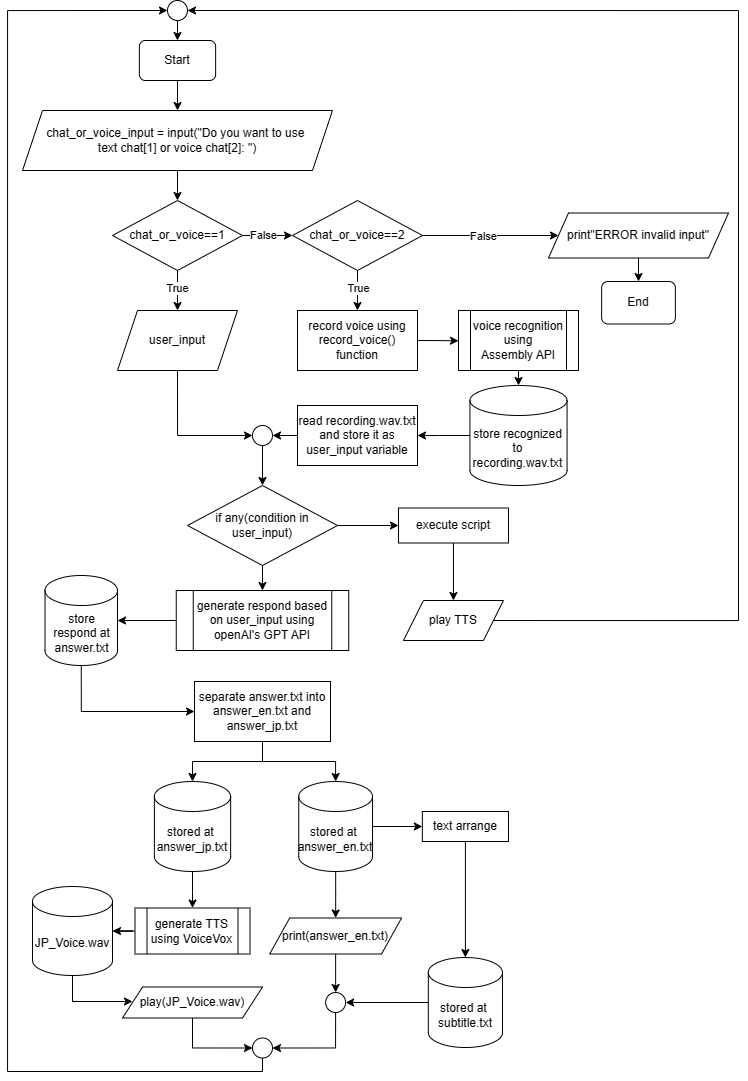

The diagram above was exported from draw.io. Its source (the exported page's mxGraphModel, read from the mxfile embedded in the PNG):
<mxGraphModel dx="1518" dy="714" grid="1" gridSize="10" guides="1" tooltips="1" connect="1" arrows="1" fold="1" page="1" pageScale="1" pageWidth="827" pageHeight="1169" math="0" shadow="0">
  <root>
    <mxCell id="WIyWlLk6GJQsqaUBKTNV-0" />
    <mxCell id="WIyWlLk6GJQsqaUBKTNV-1" parent="WIyWlLk6GJQsqaUBKTNV-0" />
    <mxCell id="Eg51rs2tmyNPtBjb9e2c-20" style="edgeStyle=orthogonalEdgeStyle;rounded=0;orthogonalLoop=1;jettySize=auto;html=1;exitX=0.5;exitY=1;exitDx=0;exitDy=0;entryX=0.5;entryY=0;entryDx=0;entryDy=0;" parent="WIyWlLk6GJQsqaUBKTNV-1" source="QaPr2jpLxibU1gtgU-Oc-0" target="Eg51rs2tmyNPtBjb9e2c-19" edge="1">
      <mxGeometry relative="1" as="geometry" />
    </mxCell>
    <mxCell id="QaPr2jpLxibU1gtgU-Oc-0" value="Start" style="rounded=1;whiteSpace=wrap;html=1;" parent="WIyWlLk6GJQsqaUBKTNV-1" vertex="1">
      <mxGeometry x="190.88" y="79" width="76.25" height="40" as="geometry" />
    </mxCell>
    <mxCell id="Eg51rs2tmyNPtBjb9e2c-4" style="edgeStyle=orthogonalEdgeStyle;rounded=0;orthogonalLoop=1;jettySize=auto;html=1;exitX=0.5;exitY=1;exitDx=0;exitDy=0;entryX=0.5;entryY=0;entryDx=0;entryDy=0;" parent="WIyWlLk6GJQsqaUBKTNV-1" source="Eg51rs2tmyNPtBjb9e2c-19" target="Eg51rs2tmyNPtBjb9e2c-2" edge="1">
      <mxGeometry relative="1" as="geometry">
        <mxPoint x="229" y="219" as="sourcePoint" />
      </mxGeometry>
    </mxCell>
    <mxCell id="Eg51rs2tmyNPtBjb9e2c-5" style="edgeStyle=orthogonalEdgeStyle;rounded=0;orthogonalLoop=1;jettySize=auto;html=1;exitX=1;exitY=0.5;exitDx=0;exitDy=0;entryX=0;entryY=0.5;entryDx=0;entryDy=0;" parent="WIyWlLk6GJQsqaUBKTNV-1" source="Eg51rs2tmyNPtBjb9e2c-2" target="Eg51rs2tmyNPtBjb9e2c-6" edge="1">
      <mxGeometry relative="1" as="geometry">
        <mxPoint x="348" y="304" as="targetPoint" />
      </mxGeometry>
    </mxCell>
    <mxCell id="Eg51rs2tmyNPtBjb9e2c-7" value="False" style="edgeLabel;html=1;align=center;verticalAlign=middle;resizable=0;points=[];" parent="Eg51rs2tmyNPtBjb9e2c-5" vertex="1" connectable="0">
      <mxGeometry x="-0.2048" y="1" relative="1" as="geometry">
        <mxPoint as="offset" />
      </mxGeometry>
    </mxCell>
    <mxCell id="Eg51rs2tmyNPtBjb9e2c-16" style="edgeStyle=orthogonalEdgeStyle;rounded=0;orthogonalLoop=1;jettySize=auto;html=1;exitX=0.5;exitY=1;exitDx=0;exitDy=0;entryX=0.5;entryY=0;entryDx=0;entryDy=0;" parent="WIyWlLk6GJQsqaUBKTNV-1" source="Eg51rs2tmyNPtBjb9e2c-2" target="Eg51rs2tmyNPtBjb9e2c-15" edge="1">
      <mxGeometry relative="1" as="geometry" />
    </mxCell>
    <mxCell id="Eg51rs2tmyNPtBjb9e2c-27" value="True" style="edgeLabel;html=1;align=center;verticalAlign=middle;resizable=0;points=[];" parent="Eg51rs2tmyNPtBjb9e2c-16" vertex="1" connectable="0">
      <mxGeometry x="-0.629" y="-4" relative="1" as="geometry">
        <mxPoint x="3" y="10" as="offset" />
      </mxGeometry>
    </mxCell>
    <mxCell id="Eg51rs2tmyNPtBjb9e2c-2" value="chat_or_voice==1" style="rhombus;whiteSpace=wrap;html=1;" parent="WIyWlLk6GJQsqaUBKTNV-1" vertex="1">
      <mxGeometry x="164" y="239" width="130" height="70" as="geometry" />
    </mxCell>
    <mxCell id="Eg51rs2tmyNPtBjb9e2c-9" style="edgeStyle=orthogonalEdgeStyle;rounded=0;orthogonalLoop=1;jettySize=auto;html=1;exitX=1;exitY=0.5;exitDx=0;exitDy=0;entryX=0;entryY=0.5;entryDx=0;entryDy=0;" parent="WIyWlLk6GJQsqaUBKTNV-1" source="Eg51rs2tmyNPtBjb9e2c-6" target="Eg51rs2tmyNPtBjb9e2c-8" edge="1">
      <mxGeometry relative="1" as="geometry" />
    </mxCell>
    <mxCell id="Eg51rs2tmyNPtBjb9e2c-14" value="False" style="edgeLabel;html=1;align=center;verticalAlign=middle;resizable=0;points=[];" parent="Eg51rs2tmyNPtBjb9e2c-9" vertex="1" connectable="0">
      <mxGeometry x="-0.3597" y="2" relative="1" as="geometry">
        <mxPoint x="17" y="2" as="offset" />
      </mxGeometry>
    </mxCell>
    <mxCell id="Eg51rs2tmyNPtBjb9e2c-18" style="edgeStyle=orthogonalEdgeStyle;rounded=0;orthogonalLoop=1;jettySize=auto;html=1;exitX=0.5;exitY=1;exitDx=0;exitDy=0;entryX=0.5;entryY=0;entryDx=0;entryDy=0;" parent="WIyWlLk6GJQsqaUBKTNV-1" source="Eg51rs2tmyNPtBjb9e2c-6" target="Eg51rs2tmyNPtBjb9e2c-17" edge="1">
      <mxGeometry relative="1" as="geometry" />
    </mxCell>
    <mxCell id="Eg51rs2tmyNPtBjb9e2c-26" value="True" style="edgeLabel;html=1;align=center;verticalAlign=middle;resizable=0;points=[];" parent="Eg51rs2tmyNPtBjb9e2c-18" vertex="1" connectable="0">
      <mxGeometry x="-0.3527" y="-2" relative="1" as="geometry">
        <mxPoint x="2" y="4" as="offset" />
      </mxGeometry>
    </mxCell>
    <mxCell id="Eg51rs2tmyNPtBjb9e2c-6" value="chat_or_voice==2" style="rhombus;whiteSpace=wrap;html=1;" parent="WIyWlLk6GJQsqaUBKTNV-1" vertex="1">
      <mxGeometry x="344" y="239" width="130" height="70" as="geometry" />
    </mxCell>
    <mxCell id="Eg51rs2tmyNPtBjb9e2c-13" style="edgeStyle=orthogonalEdgeStyle;rounded=0;orthogonalLoop=1;jettySize=auto;html=1;exitX=0.5;exitY=1;exitDx=0;exitDy=0;entryX=0.5;entryY=0;entryDx=0;entryDy=0;" parent="WIyWlLk6GJQsqaUBKTNV-1" source="Eg51rs2tmyNPtBjb9e2c-8" target="Eg51rs2tmyNPtBjb9e2c-12" edge="1">
      <mxGeometry relative="1" as="geometry" />
    </mxCell>
    <mxCell id="Eg51rs2tmyNPtBjb9e2c-8" value="print&quot;ERROR invalid input&quot;" style="shape=parallelogram;perimeter=parallelogramPerimeter;whiteSpace=wrap;html=1;fixedSize=1;" parent="WIyWlLk6GJQsqaUBKTNV-1" vertex="1">
      <mxGeometry x="600" y="251.5" width="180" height="45" as="geometry" />
    </mxCell>
    <mxCell id="Eg51rs2tmyNPtBjb9e2c-12" value="End" style="rounded=1;whiteSpace=wrap;html=1;" parent="WIyWlLk6GJQsqaUBKTNV-1" vertex="1">
      <mxGeometry x="653.13" y="320" width="73.75" height="42.5" as="geometry" />
    </mxCell>
    <mxCell id="Eg51rs2tmyNPtBjb9e2c-29" style="edgeStyle=orthogonalEdgeStyle;rounded=0;orthogonalLoop=1;jettySize=auto;html=1;exitX=0.5;exitY=1;exitDx=0;exitDy=0;entryX=0;entryY=0.5;entryDx=0;entryDy=0;" parent="WIyWlLk6GJQsqaUBKTNV-1" source="Eg51rs2tmyNPtBjb9e2c-15" target="Eg51rs2tmyNPtBjb9e2c-31" edge="1">
      <mxGeometry relative="1" as="geometry">
        <mxPoint x="274" y="516.5" as="targetPoint" />
        <Array as="points">
          <mxPoint x="229" y="474" />
        </Array>
      </mxGeometry>
    </mxCell>
    <mxCell id="Eg51rs2tmyNPtBjb9e2c-15" value="user_input" style="shape=parallelogram;perimeter=parallelogramPerimeter;whiteSpace=wrap;html=1;fixedSize=1;" parent="WIyWlLk6GJQsqaUBKTNV-1" vertex="1">
      <mxGeometry x="169" y="349" width="120" height="60" as="geometry" />
    </mxCell>
    <mxCell id="Eg51rs2tmyNPtBjb9e2c-106" style="edgeStyle=orthogonalEdgeStyle;rounded=0;orthogonalLoop=1;jettySize=auto;html=1;exitX=1;exitY=0.5;exitDx=0;exitDy=0;" parent="WIyWlLk6GJQsqaUBKTNV-1" source="Eg51rs2tmyNPtBjb9e2c-17" edge="1">
      <mxGeometry relative="1" as="geometry">
        <mxPoint x="510" y="379.28571428571433" as="targetPoint" />
      </mxGeometry>
    </mxCell>
    <mxCell id="Eg51rs2tmyNPtBjb9e2c-17" value="record voice using record_voice() function" style="rounded=0;whiteSpace=wrap;html=1;" parent="WIyWlLk6GJQsqaUBKTNV-1" vertex="1">
      <mxGeometry x="349" y="349" width="120" height="60" as="geometry" />
    </mxCell>
    <mxCell id="Eg51rs2tmyNPtBjb9e2c-19" value="&lt;div&gt;chat_or_voice_input = input(&quot;Do you want to use&amp;nbsp;&lt;/div&gt;&lt;div&gt;text chat[1] or voice chat[2]: &quot;)&lt;/div&gt;" style="shape=parallelogram;perimeter=parallelogramPerimeter;whiteSpace=wrap;html=1;fixedSize=1;" parent="WIyWlLk6GJQsqaUBKTNV-1" vertex="1">
      <mxGeometry x="74" y="149" width="310" height="60" as="geometry" />
    </mxCell>
    <mxCell id="Eg51rs2tmyNPtBjb9e2c-105" style="edgeStyle=orthogonalEdgeStyle;rounded=0;orthogonalLoop=1;jettySize=auto;html=1;exitX=0;exitY=0.5;exitDx=0;exitDy=0;exitPerimeter=0;entryX=1;entryY=0.5;entryDx=0;entryDy=0;" parent="WIyWlLk6GJQsqaUBKTNV-1" source="Eg51rs2tmyNPtBjb9e2c-22" target="Eg51rs2tmyNPtBjb9e2c-30" edge="1">
      <mxGeometry relative="1" as="geometry">
        <Array as="points">
          <mxPoint x="490" y="474" />
          <mxPoint x="490" y="474" />
        </Array>
      </mxGeometry>
    </mxCell>
    <mxCell id="Eg51rs2tmyNPtBjb9e2c-22" value="store recognized to recording.wav.txt" style="shape=cylinder3;whiteSpace=wrap;html=1;boundedLbl=1;backgroundOutline=1;size=15;" parent="WIyWlLk6GJQsqaUBKTNV-1" vertex="1">
      <mxGeometry x="521.44" y="424" width="97.12" height="100" as="geometry" />
    </mxCell>
    <mxCell id="Eg51rs2tmyNPtBjb9e2c-38" value="" style="edgeStyle=orthogonalEdgeStyle;rounded=0;orthogonalLoop=1;jettySize=auto;html=1;" parent="WIyWlLk6GJQsqaUBKTNV-1" source="Eg51rs2tmyNPtBjb9e2c-30" target="Eg51rs2tmyNPtBjb9e2c-31" edge="1">
      <mxGeometry relative="1" as="geometry" />
    </mxCell>
    <mxCell id="Eg51rs2tmyNPtBjb9e2c-30" value="read recording.wav.txt and store it as user_input&amp;nbsp;variable" style="rounded=0;whiteSpace=wrap;html=1;" parent="WIyWlLk6GJQsqaUBKTNV-1" vertex="1">
      <mxGeometry x="349" y="444" width="120" height="60" as="geometry" />
    </mxCell>
    <mxCell id="Eg51rs2tmyNPtBjb9e2c-36" value="" style="edgeStyle=orthogonalEdgeStyle;rounded=0;orthogonalLoop=1;jettySize=auto;html=1;" parent="WIyWlLk6GJQsqaUBKTNV-1" source="Eg51rs2tmyNPtBjb9e2c-31" target="Eg51rs2tmyNPtBjb9e2c-35" edge="1">
      <mxGeometry relative="1" as="geometry" />
    </mxCell>
    <mxCell id="Eg51rs2tmyNPtBjb9e2c-31" value="" style="ellipse;whiteSpace=wrap;html=1;aspect=fixed;" parent="WIyWlLk6GJQsqaUBKTNV-1" vertex="1">
      <mxGeometry x="304" y="464" width="20" height="20" as="geometry" />
    </mxCell>
    <mxCell id="Eg51rs2tmyNPtBjb9e2c-41" value="" style="edgeStyle=orthogonalEdgeStyle;rounded=0;orthogonalLoop=1;jettySize=auto;html=1;" parent="WIyWlLk6GJQsqaUBKTNV-1" source="Eg51rs2tmyNPtBjb9e2c-35" target="Eg51rs2tmyNPtBjb9e2c-40" edge="1">
      <mxGeometry relative="1" as="geometry" />
    </mxCell>
    <mxCell id="Eg51rs2tmyNPtBjb9e2c-46" value="" style="edgeStyle=orthogonalEdgeStyle;rounded=0;orthogonalLoop=1;jettySize=auto;html=1;entryX=0.5;entryY=0;entryDx=0;entryDy=0;" parent="WIyWlLk6GJQsqaUBKTNV-1" source="Eg51rs2tmyNPtBjb9e2c-35" target="Eg51rs2tmyNPtBjb9e2c-47" edge="1">
      <mxGeometry relative="1" as="geometry">
        <mxPoint x="319" y="739" as="targetPoint" />
      </mxGeometry>
    </mxCell>
    <mxCell id="Eg51rs2tmyNPtBjb9e2c-35" value="if any(condition&amp;nbsp;in user_input)" style="rhombus;whiteSpace=wrap;html=1;" parent="WIyWlLk6GJQsqaUBKTNV-1" vertex="1">
      <mxGeometry x="239" y="524" width="150" height="80" as="geometry" />
    </mxCell>
    <mxCell id="Eg51rs2tmyNPtBjb9e2c-43" value="" style="edgeStyle=orthogonalEdgeStyle;rounded=0;orthogonalLoop=1;jettySize=auto;html=1;" parent="WIyWlLk6GJQsqaUBKTNV-1" source="Eg51rs2tmyNPtBjb9e2c-40" target="Eg51rs2tmyNPtBjb9e2c-42" edge="1">
      <mxGeometry relative="1" as="geometry" />
    </mxCell>
    <mxCell id="Eg51rs2tmyNPtBjb9e2c-40" value="execute script" style="whiteSpace=wrap;html=1;" parent="WIyWlLk6GJQsqaUBKTNV-1" vertex="1">
      <mxGeometry x="449.97" y="546.5" width="110" height="35" as="geometry" />
    </mxCell>
    <mxCell id="Eg51rs2tmyNPtBjb9e2c-94" style="edgeStyle=orthogonalEdgeStyle;rounded=0;orthogonalLoop=1;jettySize=auto;html=1;exitX=1;exitY=0.5;exitDx=0;exitDy=0;entryX=1;entryY=0.5;entryDx=0;entryDy=0;" parent="WIyWlLk6GJQsqaUBKTNV-1" source="Eg51rs2tmyNPtBjb9e2c-42" target="Eg51rs2tmyNPtBjb9e2c-79" edge="1">
      <mxGeometry relative="1" as="geometry">
        <Array as="points">
          <mxPoint x="790" y="659" />
          <mxPoint x="790" y="49" />
        </Array>
      </mxGeometry>
    </mxCell>
    <mxCell id="Eg51rs2tmyNPtBjb9e2c-42" value="play TTS" style="shape=parallelogram;perimeter=parallelogramPerimeter;whiteSpace=wrap;html=1;fixedSize=1;" parent="WIyWlLk6GJQsqaUBKTNV-1" vertex="1">
      <mxGeometry x="454.97" y="639" width="100" height="40" as="geometry" />
    </mxCell>
    <mxCell id="Eg51rs2tmyNPtBjb9e2c-96" value="" style="edgeStyle=orthogonalEdgeStyle;rounded=0;orthogonalLoop=1;jettySize=auto;html=1;" parent="WIyWlLk6GJQsqaUBKTNV-1" source="Eg51rs2tmyNPtBjb9e2c-47" target="Eg51rs2tmyNPtBjb9e2c-48" edge="1">
      <mxGeometry relative="1" as="geometry" />
    </mxCell>
    <mxCell id="Eg51rs2tmyNPtBjb9e2c-47" value="generate respond based on user_input using openAI's GPT API" style="shape=process;whiteSpace=wrap;html=1;backgroundOutline=1;" parent="WIyWlLk6GJQsqaUBKTNV-1" vertex="1">
      <mxGeometry x="227.75" y="629" width="172.5" height="60" as="geometry" />
    </mxCell>
    <mxCell id="Eg51rs2tmyNPtBjb9e2c-97" style="edgeStyle=orthogonalEdgeStyle;rounded=0;orthogonalLoop=1;jettySize=auto;html=1;exitX=0.5;exitY=1;exitDx=0;exitDy=0;exitPerimeter=0;entryX=0;entryY=0.5;entryDx=0;entryDy=0;" parent="WIyWlLk6GJQsqaUBKTNV-1" source="Eg51rs2tmyNPtBjb9e2c-48" target="Eg51rs2tmyNPtBjb9e2c-50" edge="1">
      <mxGeometry relative="1" as="geometry" />
    </mxCell>
    <mxCell id="Eg51rs2tmyNPtBjb9e2c-48" value="store respond at answer.txt" style="shape=cylinder3;whiteSpace=wrap;html=1;boundedLbl=1;backgroundOutline=1;size=15;" parent="WIyWlLk6GJQsqaUBKTNV-1" vertex="1">
      <mxGeometry x="96.50999999999999" y="614" width="72.5" height="90" as="geometry" />
    </mxCell>
    <mxCell id="Eg51rs2tmyNPtBjb9e2c-83" value="" style="edgeStyle=orthogonalEdgeStyle;rounded=0;orthogonalLoop=1;jettySize=auto;html=1;exitX=1;exitY=0.5;exitDx=0;exitDy=0;exitPerimeter=0;" parent="WIyWlLk6GJQsqaUBKTNV-1" source="Eg51rs2tmyNPtBjb9e2c-52" target="Eg51rs2tmyNPtBjb9e2c-82" edge="1">
      <mxGeometry relative="1" as="geometry" />
    </mxCell>
    <mxCell id="Eg51rs2tmyNPtBjb9e2c-50" value="separate answer.txt into answer_en.txt and answer_jp.txt" style="whiteSpace=wrap;html=1;" parent="WIyWlLk6GJQsqaUBKTNV-1" vertex="1">
      <mxGeometry x="246" y="720" width="136" height="60" as="geometry" />
    </mxCell>
    <mxCell id="Eg51rs2tmyNPtBjb9e2c-60" value="" style="edgeStyle=orthogonalEdgeStyle;rounded=0;orthogonalLoop=1;jettySize=auto;html=1;" parent="WIyWlLk6GJQsqaUBKTNV-1" source="Eg51rs2tmyNPtBjb9e2c-52" target="Eg51rs2tmyNPtBjb9e2c-59" edge="1">
      <mxGeometry relative="1" as="geometry" />
    </mxCell>
    <mxCell id="Eg51rs2tmyNPtBjb9e2c-52" value="stored at&amp;nbsp;&lt;br style=&quot;border-color: var(--border-color);&quot;&gt;answer_en.txt" style="shape=cylinder3;whiteSpace=wrap;html=1;boundedLbl=1;backgroundOutline=1;size=15;" parent="WIyWlLk6GJQsqaUBKTNV-1" vertex="1">
      <mxGeometry x="350.25" y="820" width="73.75" height="90" as="geometry" />
    </mxCell>
    <mxCell id="Eg51rs2tmyNPtBjb9e2c-58" value="" style="edgeStyle=orthogonalEdgeStyle;rounded=0;orthogonalLoop=1;jettySize=auto;html=1;" parent="WIyWlLk6GJQsqaUBKTNV-1" source="Eg51rs2tmyNPtBjb9e2c-54" target="Eg51rs2tmyNPtBjb9e2c-57" edge="1">
      <mxGeometry relative="1" as="geometry" />
    </mxCell>
    <mxCell id="Eg51rs2tmyNPtBjb9e2c-54" value="stored at&amp;nbsp;&lt;br style=&quot;border-color: var(--border-color);&quot;&gt;answer_jp.txt" style="shape=cylinder3;whiteSpace=wrap;html=1;boundedLbl=1;backgroundOutline=1;size=15;" parent="WIyWlLk6GJQsqaUBKTNV-1" vertex="1">
      <mxGeometry x="205.88" y="820" width="76.26" height="90" as="geometry" />
    </mxCell>
    <mxCell id="Eg51rs2tmyNPtBjb9e2c-55" style="edgeStyle=orthogonalEdgeStyle;rounded=0;orthogonalLoop=1;jettySize=auto;html=1;exitX=0.5;exitY=1;exitDx=0;exitDy=0;entryX=0.5;entryY=0;entryDx=0;entryDy=0;entryPerimeter=0;" parent="WIyWlLk6GJQsqaUBKTNV-1" source="Eg51rs2tmyNPtBjb9e2c-50" target="Eg51rs2tmyNPtBjb9e2c-54" edge="1">
      <mxGeometry relative="1" as="geometry" />
    </mxCell>
    <mxCell id="Eg51rs2tmyNPtBjb9e2c-56" style="edgeStyle=orthogonalEdgeStyle;rounded=0;orthogonalLoop=1;jettySize=auto;html=1;exitX=0.5;exitY=1;exitDx=0;exitDy=0;entryX=0.5;entryY=0;entryDx=0;entryDy=0;entryPerimeter=0;" parent="WIyWlLk6GJQsqaUBKTNV-1" source="Eg51rs2tmyNPtBjb9e2c-50" target="Eg51rs2tmyNPtBjb9e2c-52" edge="1">
      <mxGeometry relative="1" as="geometry" />
    </mxCell>
    <mxCell id="Eg51rs2tmyNPtBjb9e2c-102" value="" style="edgeStyle=orthogonalEdgeStyle;rounded=0;orthogonalLoop=1;jettySize=auto;html=1;" parent="WIyWlLk6GJQsqaUBKTNV-1" source="Eg51rs2tmyNPtBjb9e2c-57" target="Eg51rs2tmyNPtBjb9e2c-61" edge="1">
      <mxGeometry relative="1" as="geometry" />
    </mxCell>
    <mxCell id="Eg51rs2tmyNPtBjb9e2c-57" value="generate TTS using VoiceVox" style="shape=process;whiteSpace=wrap;html=1;backgroundOutline=1;" parent="WIyWlLk6GJQsqaUBKTNV-1" vertex="1">
      <mxGeometry x="186.51" y="946.5" width="115" height="46" as="geometry" />
    </mxCell>
    <mxCell id="Eg51rs2tmyNPtBjb9e2c-103" style="edgeStyle=orthogonalEdgeStyle;rounded=0;orthogonalLoop=1;jettySize=auto;html=1;exitX=0.5;exitY=1;exitDx=0;exitDy=0;entryX=0.5;entryY=0;entryDx=0;entryDy=0;" parent="WIyWlLk6GJQsqaUBKTNV-1" source="Eg51rs2tmyNPtBjb9e2c-59" target="Eg51rs2tmyNPtBjb9e2c-74" edge="1">
      <mxGeometry relative="1" as="geometry" />
    </mxCell>
    <mxCell id="Eg51rs2tmyNPtBjb9e2c-59" value="print(answer_en.txt)" style="shape=parallelogram;perimeter=parallelogramPerimeter;whiteSpace=wrap;html=1;fixedSize=1;" parent="WIyWlLk6GJQsqaUBKTNV-1" vertex="1">
      <mxGeometry x="321.19" y="956.5" width="131.87" height="36" as="geometry" />
    </mxCell>
    <mxCell id="_mJNNyuB-YTR6yB3CnM2-0" style="edgeStyle=orthogonalEdgeStyle;rounded=0;orthogonalLoop=1;jettySize=auto;html=1;exitX=0.5;exitY=1;exitDx=0;exitDy=0;exitPerimeter=0;entryX=0;entryY=0.5;entryDx=0;entryDy=0;" edge="1" parent="WIyWlLk6GJQsqaUBKTNV-1" source="Eg51rs2tmyNPtBjb9e2c-61" target="Eg51rs2tmyNPtBjb9e2c-63">
      <mxGeometry relative="1" as="geometry">
        <Array as="points">
          <mxPoint x="124" y="1040" />
          <mxPoint x="184" y="1040" />
        </Array>
      </mxGeometry>
    </mxCell>
    <mxCell id="Eg51rs2tmyNPtBjb9e2c-61" value="JP_Voice.wav" style="shape=cylinder3;whiteSpace=wrap;html=1;boundedLbl=1;backgroundOutline=1;size=15;" parent="WIyWlLk6GJQsqaUBKTNV-1" vertex="1">
      <mxGeometry x="83.99000000000001" y="925" width="80.01" height="89" as="geometry" />
    </mxCell>
    <mxCell id="Eg51rs2tmyNPtBjb9e2c-95" style="edgeStyle=orthogonalEdgeStyle;rounded=0;orthogonalLoop=1;jettySize=auto;html=1;exitX=0.5;exitY=1;exitDx=0;exitDy=0;entryX=0;entryY=0.5;entryDx=0;entryDy=0;" parent="WIyWlLk6GJQsqaUBKTNV-1" source="Eg51rs2tmyNPtBjb9e2c-63" target="Eg51rs2tmyNPtBjb9e2c-71" edge="1">
      <mxGeometry relative="1" as="geometry" />
    </mxCell>
    <mxCell id="Eg51rs2tmyNPtBjb9e2c-63" value="play(JP_Voice.wav)" style="shape=parallelogram;perimeter=parallelogramPerimeter;whiteSpace=wrap;html=1;fixedSize=1;" parent="WIyWlLk6GJQsqaUBKTNV-1" vertex="1">
      <mxGeometry x="174.01" y="1025.5" width="140" height="31" as="geometry" />
    </mxCell>
    <mxCell id="Eg51rs2tmyNPtBjb9e2c-78" style="edgeStyle=orthogonalEdgeStyle;rounded=0;orthogonalLoop=1;jettySize=auto;html=1;exitX=0.5;exitY=1;exitDx=0;exitDy=0;entryX=0;entryY=0.5;entryDx=0;entryDy=0;" parent="WIyWlLk6GJQsqaUBKTNV-1" source="Eg51rs2tmyNPtBjb9e2c-71" target="Eg51rs2tmyNPtBjb9e2c-79" edge="1">
      <mxGeometry relative="1" as="geometry">
        <mxPoint x="264" y="1529" as="sourcePoint" />
        <mxPoint x="179.0050000000001" y="29" as="targetPoint" />
        <Array as="points">
          <mxPoint x="314" y="1110" />
          <mxPoint x="59" y="1110" />
          <mxPoint x="59" y="49" />
        </Array>
      </mxGeometry>
    </mxCell>
    <mxCell id="Eg51rs2tmyNPtBjb9e2c-71" value="" style="ellipse;whiteSpace=wrap;html=1;" parent="WIyWlLk6GJQsqaUBKTNV-1" vertex="1">
      <mxGeometry x="304" y="1076.5" width="20" height="20" as="geometry" />
    </mxCell>
    <mxCell id="Eg51rs2tmyNPtBjb9e2c-77" style="edgeStyle=orthogonalEdgeStyle;rounded=0;orthogonalLoop=1;jettySize=auto;html=1;exitX=0.5;exitY=1;exitDx=0;exitDy=0;entryX=1;entryY=0.5;entryDx=0;entryDy=0;" parent="WIyWlLk6GJQsqaUBKTNV-1" source="Eg51rs2tmyNPtBjb9e2c-74" target="Eg51rs2tmyNPtBjb9e2c-71" edge="1">
      <mxGeometry relative="1" as="geometry" />
    </mxCell>
    <mxCell id="Eg51rs2tmyNPtBjb9e2c-74" value="" style="ellipse;whiteSpace=wrap;html=1;" parent="WIyWlLk6GJQsqaUBKTNV-1" vertex="1">
      <mxGeometry x="377.12" y="1031" width="20" height="20" as="geometry" />
    </mxCell>
    <mxCell id="Eg51rs2tmyNPtBjb9e2c-81" style="edgeStyle=orthogonalEdgeStyle;rounded=0;orthogonalLoop=1;jettySize=auto;html=1;exitX=0.5;exitY=1;exitDx=0;exitDy=0;entryX=0.5;entryY=0;entryDx=0;entryDy=0;" parent="WIyWlLk6GJQsqaUBKTNV-1" source="Eg51rs2tmyNPtBjb9e2c-79" target="QaPr2jpLxibU1gtgU-Oc-0" edge="1">
      <mxGeometry relative="1" as="geometry" />
    </mxCell>
    <mxCell id="Eg51rs2tmyNPtBjb9e2c-79" value="" style="ellipse;whiteSpace=wrap;html=1;" parent="WIyWlLk6GJQsqaUBKTNV-1" vertex="1">
      <mxGeometry x="219" y="39" width="20" height="20" as="geometry" />
    </mxCell>
    <mxCell id="Eg51rs2tmyNPtBjb9e2c-82" value="text arrange" style="whiteSpace=wrap;html=1;" parent="WIyWlLk6GJQsqaUBKTNV-1" vertex="1">
      <mxGeometry x="473.84999999999997" y="850" width="86.12" height="30" as="geometry" />
    </mxCell>
    <mxCell id="Eg51rs2tmyNPtBjb9e2c-110" value="" style="edgeStyle=orthogonalEdgeStyle;rounded=0;orthogonalLoop=1;jettySize=auto;html=1;" parent="WIyWlLk6GJQsqaUBKTNV-1" source="Eg51rs2tmyNPtBjb9e2c-85" target="Eg51rs2tmyNPtBjb9e2c-74" edge="1">
      <mxGeometry relative="1" as="geometry" />
    </mxCell>
    <mxCell id="Eg51rs2tmyNPtBjb9e2c-85" value="stored at&amp;nbsp;&lt;br&gt;subtitle.txt" style="shape=cylinder3;whiteSpace=wrap;html=1;boundedLbl=1;backgroundOutline=1;size=15;" parent="WIyWlLk6GJQsqaUBKTNV-1" vertex="1">
      <mxGeometry x="479.82" y="996" width="74.18" height="90" as="geometry" />
    </mxCell>
    <mxCell id="Eg51rs2tmyNPtBjb9e2c-86" style="edgeStyle=orthogonalEdgeStyle;rounded=0;orthogonalLoop=1;jettySize=auto;html=1;exitX=0.5;exitY=1;exitDx=0;exitDy=0;entryX=0.5;entryY=0;entryDx=0;entryDy=0;entryPerimeter=0;" parent="WIyWlLk6GJQsqaUBKTNV-1" source="Eg51rs2tmyNPtBjb9e2c-82" target="Eg51rs2tmyNPtBjb9e2c-85" edge="1">
      <mxGeometry relative="1" as="geometry" />
    </mxCell>
    <mxCell id="Eg51rs2tmyNPtBjb9e2c-107" value="voice recognition using&lt;br&gt;Assembly API" style="shape=process;whiteSpace=wrap;html=1;backgroundOutline=1;" parent="WIyWlLk6GJQsqaUBKTNV-1" vertex="1">
      <mxGeometry x="510" y="349" width="120" height="60" as="geometry" />
    </mxCell>
    <mxCell id="Eg51rs2tmyNPtBjb9e2c-109" style="edgeStyle=orthogonalEdgeStyle;rounded=0;orthogonalLoop=1;jettySize=auto;html=1;exitX=0.5;exitY=1;exitDx=0;exitDy=0;entryX=0.5;entryY=0;entryDx=0;entryDy=0;entryPerimeter=0;" parent="WIyWlLk6GJQsqaUBKTNV-1" source="Eg51rs2tmyNPtBjb9e2c-107" target="Eg51rs2tmyNPtBjb9e2c-22" edge="1">
      <mxGeometry relative="1" as="geometry" />
    </mxCell>
  </root>
</mxGraphModel>